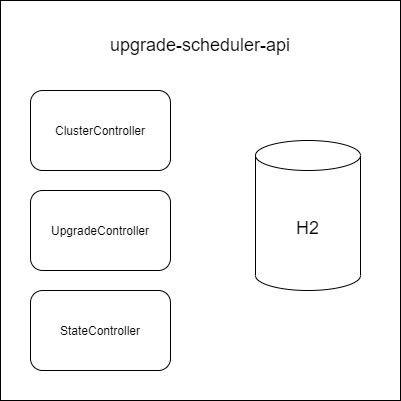

The diagram above was exported from draw.io. Its source (the exported page's mxGraphModel, read from the mxfile embedded in the PNG):
<mxGraphModel dx="1422" dy="762" grid="1" gridSize="10" guides="1" tooltips="1" connect="1" arrows="1" fold="1" page="1" pageScale="1" pageWidth="850" pageHeight="1100" math="0" shadow="0">
  <root>
    <mxCell id="0" />
    <mxCell id="1" parent="0" />
    <mxCell id="iT3h-Ka_q6iNeslQ6wx3-2" value="" style="whiteSpace=wrap;html=1;aspect=fixed;" vertex="1" parent="1">
      <mxGeometry x="110" y="10" width="400" height="400" as="geometry" />
    </mxCell>
    <mxCell id="iT3h-Ka_q6iNeslQ6wx3-5" value="ClusterController" style="rounded=1;whiteSpace=wrap;html=1;" vertex="1" parent="1">
      <mxGeometry x="140" y="100" width="140" height="80" as="geometry" />
    </mxCell>
    <mxCell id="iT3h-Ka_q6iNeslQ6wx3-6" value="upgrade-scheduler-api" style="text;html=1;strokeColor=none;fillColor=none;align=center;verticalAlign=middle;whiteSpace=wrap;rounded=0;fontSize=18;" vertex="1" parent="1">
      <mxGeometry x="195" y="20" width="230" height="70" as="geometry" />
    </mxCell>
    <mxCell id="iT3h-Ka_q6iNeslQ6wx3-8" value="UpgradeController" style="rounded=1;whiteSpace=wrap;html=1;" vertex="1" parent="1">
      <mxGeometry x="140" y="200" width="140" height="80" as="geometry" />
    </mxCell>
    <mxCell id="iT3h-Ka_q6iNeslQ6wx3-9" value="StateController" style="rounded=1;whiteSpace=wrap;html=1;" vertex="1" parent="1">
      <mxGeometry x="140" y="300" width="140" height="80" as="geometry" />
    </mxCell>
    <mxCell id="iT3h-Ka_q6iNeslQ6wx3-11" value="H2" style="shape=cylinder3;whiteSpace=wrap;html=1;boundedLbl=1;backgroundOutline=1;size=15;fontSize=18;" vertex="1" parent="1">
      <mxGeometry x="365" y="150" width="105" height="150" as="geometry" />
    </mxCell>
  </root>
</mxGraphModel>